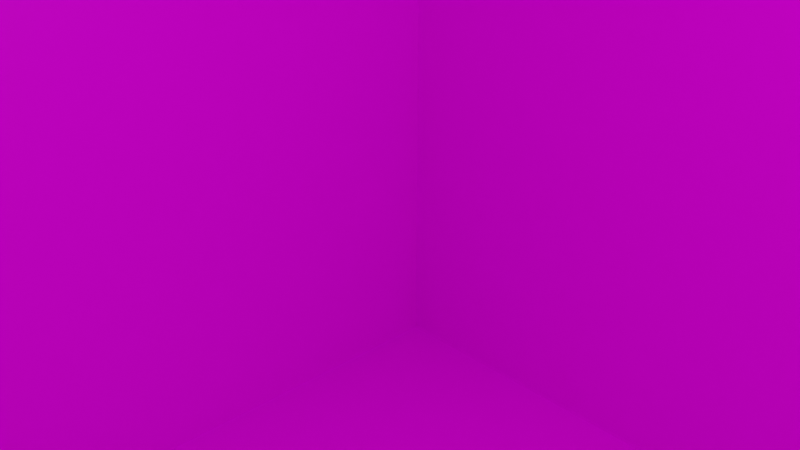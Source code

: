 # Source: u7.blend  (saved by Blender 2.82.7; exported with 4.5.12 LTS)
import bpy
from mathutils import Matrix  # noqa: F401  (used for matrix-valued properties, if any)

bpy.ops.wm.read_factory_settings(use_empty=True)
scene = bpy.context.scene
scene.name = 'Scene'

# ---- collections
col_collection = bpy.data.collections.new('Collection'); scene.collection.children.link(col_collection)

# ---- images (referenced by path relative to the original .blend; pixels are not part of the script)
import os
ASSET_DIR = os.environ.get("B2B_ASSET_DIR", "")  # directory of the original .blend (textures are referenced by path, not embedded)
HERE = os.path.dirname(os.path.abspath(__file__))  # packed textures are extracted next to this script under _unpacked/

def load_image(name, relpath, width, height, colorspace="sRGB"):
    """Load a texture the original file referenced (path relative to the .blend, or extracted next to this script)."""
    p = next((c for c in (os.path.join(HERE, relpath), os.path.join(ASSET_DIR, relpath)) if relpath and os.path.exists(c)), "")
    if p:
        img = bpy.data.images.load(p, check_existing=True)
        img.name = name
    else:  # same state as the original file: an image datablock whose file is absent (Cycles renders it pink)
        img = bpy.data.images.new(name, width, height)
        img.source = "FILE"
        img.filepath = "//" + (relpath or name)
    img.colorspace_settings.name = colorspace
    return img
img_u7_png = load_image('u7.png', 'u7.png', 1024, 1024, 'sRGB')

# ---- materials (node trees are filled in below, after node groups)
mat_matu7 = bpy.data.materials.new('matu7')
mat_matu7.alpha_threshold = 0.0
mat_matu7.use_transparent_shadow = False
mat_matu7.line_color = (0.0, 0.0, 0.0, 1.0)

# ---- material node trees
mat_matu7.use_nodes = True; mat_matu7.node_tree.nodes.clear()
_N = mat_matu7.node_tree.nodes; _L = mat_matu7.node_tree.links
n0 = _N.new('ShaderNodeOutputMaterial'); n0.name = 'Material Output'; n0.location = (300, 300)
n1 = _N.new('ShaderNodeBsdfPrincipled'); n1.name = 'Principled BSDF'; n1.location = (10, 300)
n1.distribution = 'GGX'
n1.subsurface_method = 'BURLEY'
n1.inputs[2].default_value = 0.4
n1.inputs[3].default_value = 1.45
n1.inputs[27].default_value = (0.0, 0.0, 0.0, 1.0)
n1.inputs[28].default_value = 1.0
n2 = _N.new('ShaderNodeTexImage'); n2.name = 'Image Texture'; n2.location = (-282, 95)
n2.image = img_u7_png
_L.new(n1.outputs[0], n0.inputs[0])
_L.new(n2.outputs[0], n1.inputs[0])
n0.is_active_output = True

# ---- world
world_world = bpy.data.worlds.new('World'); scene.world = world_world
world_world.use_nodes = True; world_world.node_tree.nodes.clear()
_N = world_world.node_tree.nodes; _L = world_world.node_tree.links
n0 = _N.new('ShaderNodeOutputWorld'); n0.name = 'World Output'; n0.location = (300, 300)
n1 = _N.new('ShaderNodeBackground'); n1.name = 'Background'; n1.location = (10, 300)
n1.inputs[0].default_value = (0.05088, 0.05088, 0.05088, 1.0)
_L.new(n1.outputs[0], n0.inputs[0])
n0.is_active_output = True
world_world.color = (0.05088, 0.05088, 0.05088)
world_world.use_sun_shadow = False
world_world.sun_shadow_jitter_overblur = 0.0

# ---- cameras
cam_camera = bpy.data.cameras.new('Camera')
cam_camera.clip_end = 100.0
cam_camera.ortho_scale = 7.314

# ---- lights
light_light = bpy.data.lights.new('Light', 'POINT')
light_light.transmission_factor = 0.0
light_light.energy = 1000.0
light_light.shadow_soft_size = 0.1
light_light.shadow_maximum_resolution = 0.006
light_light.use_absolute_resolution = True

# ---- meshes
me_cube = bpy.data.meshes.new('Cube')
me_cube.from_pydata([(1.0, 1.0, 1.0), (1.0, 1.0, -1.0), (1.0, -1.0, 1.0), (1.0, -1.0, -1.0), (-1.0, 1.0, 1.0), (-1.0, 1.0, -1.0), (-1.0, -1.0, 1.0), (-1.0, -1.0, -1.0)], [], [(0, 4, 6, 2), (3, 2, 6, 7), (7, 6, 4, 5), (5, 1, 3, 7), (1, 0, 2, 3), (5, 4, 0, 1)])
_uv = me_cube.uv_layers.new(name='UVMap')
_uv.uv.foreach_set('vector', [0.625, 0.5, 0.875, 0.5, 0.875, 0.75, 0.625, 0.75, 0.375, 0.75, 0.625, 0.75, 0.625, 1.0, 0.375, 1.0, 0.375, 0.0, 0.625, 0.0, 0.625, 0.25, 0.375, 0.25, 0.125, 0.5, 0.375, 0.5, 0.375, 0.75, 0.125, 0.75, 0.375, 0.5, 0.625, 0.5, 0.625, 0.75, 0.375, 0.75, 0.375, 0.25, 0.625, 0.25, 0.625, 0.5, 0.375, 0.5])
me_cube.materials.append(mat_matu7)
me_cube.use_remesh_preserve_volume = False
me_cube.use_remesh_preserve_attributes = False
me_cube.use_mirror_vertex_groups = False
me_cube.update()

# ---- objects
ob_cube = bpy.data.objects.new('Cube', me_cube)
ob_light = bpy.data.objects.new('Light', light_light)
ob_camera = bpy.data.objects.new('Camera', cam_camera)

# ---- transforms, parenting, visibility, modifiers, constraints
ob_cube.location = (0.0, 0.0, 0.0)
ob_cube.scale = (10.0, 10.0, 10.0)
ob_cube.lock_rotations_4d = False
ob_cube.empty_display_type = 'ARROWS'
ob_cube.lineart.crease_threshold = 0.0
ob_light.location = (4.076, 1.005, 5.904)
ob_light.rotation_euler = (0.6503, 0.05522, 1.866)
ob_light.lock_rotations_4d = False
ob_light.empty_display_type = 'ARROWS'
ob_light.color = (0.0, 0.0, 0.0, 0.0)
ob_light.lineart.crease_threshold = 0.0
ob_camera.location = (7.359, -6.926, 4.958)
ob_camera.rotation_euler = (1.109, 0.0, 0.8149)
ob_camera.lock_rotations_4d = False
ob_camera.empty_display_type = 'ARROWS'
ob_camera.color = (0.0, 0.0, 0.0, 0.0)
ob_camera.display_type = 'WIRE'
ob_camera.lineart.crease_threshold = 0.0

# ---- collection membership
col_collection.objects.link(ob_cube)
col_collection.objects.link(ob_light)
col_collection.objects.link(ob_camera)

# ---- scene / render settings (as saved in the file)
scene.camera = ob_camera
scene.frame_start = 1; scene.frame_end = 250; scene.frame_set(1)
scene.render.engine = 'BLENDER_EEVEE_NEXT'
scene.cycles.use_denoising = False
scene.cycles.samples = 128
scene.cycles.sampling_pattern = 'TABULATED_SOBOL'
scene.cycles.use_adaptive_sampling = False
scene.cycles.use_light_tree = False
scene.view_settings.view_transform = 'Filmic'
bpy.context.view_layer.update()
